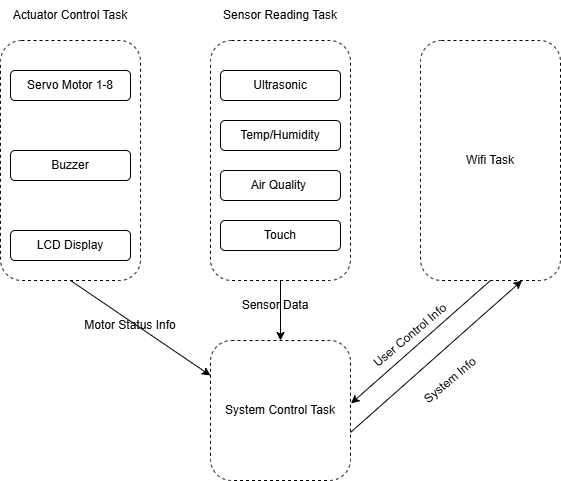

The diagram above was exported from draw.io. Its source (the exported page's mxGraphModel, read from the mxfile embedded in the PNG):
<mxGraphModel dx="954" dy="558" grid="1" gridSize="10" guides="1" tooltips="1" connect="1" arrows="1" fold="1" page="1" pageScale="1" pageWidth="850" pageHeight="1100" math="0" shadow="0">
  <root>
    <mxCell id="0" />
    <mxCell id="1" parent="0" />
    <mxCell id="O6itRg83OWu8OazRwmH3-1" value="Servo Motor 1-8" style="rounded=1;whiteSpace=wrap;html=1;" vertex="1" parent="1">
      <mxGeometry x="150" y="110" width="120" height="30" as="geometry" />
    </mxCell>
    <mxCell id="O6itRg83OWu8OazRwmH3-2" value="Buzzer" style="rounded=1;whiteSpace=wrap;html=1;" vertex="1" parent="1">
      <mxGeometry x="150" y="190" width="120" height="30" as="geometry" />
    </mxCell>
    <mxCell id="O6itRg83OWu8OazRwmH3-3" value="LCD Display" style="rounded=1;whiteSpace=wrap;html=1;" vertex="1" parent="1">
      <mxGeometry x="150" y="270" width="120" height="30" as="geometry" />
    </mxCell>
    <mxCell id="O6itRg83OWu8OazRwmH3-4" value="Ultrasonic" style="rounded=1;whiteSpace=wrap;html=1;" vertex="1" parent="1">
      <mxGeometry x="360" y="110" width="120" height="30" as="geometry" />
    </mxCell>
    <mxCell id="O6itRg83OWu8OazRwmH3-5" value="Temp/Humidity" style="rounded=1;whiteSpace=wrap;html=1;" vertex="1" parent="1">
      <mxGeometry x="360" y="160" width="120" height="30" as="geometry" />
    </mxCell>
    <mxCell id="O6itRg83OWu8OazRwmH3-6" value="Air Quality&amp;nbsp;" style="rounded=1;whiteSpace=wrap;html=1;" vertex="1" parent="1">
      <mxGeometry x="360" y="210" width="120" height="30" as="geometry" />
    </mxCell>
    <mxCell id="O6itRg83OWu8OazRwmH3-7" value="Touch" style="rounded=1;whiteSpace=wrap;html=1;" vertex="1" parent="1">
      <mxGeometry x="360" y="260" width="120" height="30" as="geometry" />
    </mxCell>
    <mxCell id="O6itRg83OWu8OazRwmH3-11" value="" style="rounded=1;whiteSpace=wrap;html=1;fillColor=none;dashed=1;" vertex="1" parent="1">
      <mxGeometry x="140" y="80" width="140" height="240" as="geometry" />
    </mxCell>
    <mxCell id="O6itRg83OWu8OazRwmH3-12" value="" style="rounded=1;whiteSpace=wrap;html=1;fillColor=none;dashed=1;" vertex="1" parent="1">
      <mxGeometry x="350" y="80" width="140" height="240" as="geometry" />
    </mxCell>
    <mxCell id="O6itRg83OWu8OazRwmH3-13" value="Actuator Control Task" style="text;html=1;align=center;verticalAlign=middle;whiteSpace=wrap;rounded=0;" vertex="1" parent="1">
      <mxGeometry x="145" y="40" width="130" height="30" as="geometry" />
    </mxCell>
    <mxCell id="O6itRg83OWu8OazRwmH3-14" value="Sensor Reading Task" style="text;html=1;align=center;verticalAlign=middle;whiteSpace=wrap;rounded=0;" vertex="1" parent="1">
      <mxGeometry x="355" y="40" width="130" height="30" as="geometry" />
    </mxCell>
    <mxCell id="O6itRg83OWu8OazRwmH3-15" value="" style="rounded=1;whiteSpace=wrap;html=1;fillColor=none;dashed=1;" vertex="1" parent="1">
      <mxGeometry x="560" y="80" width="140" height="240" as="geometry" />
    </mxCell>
    <mxCell id="O6itRg83OWu8OazRwmH3-16" value="Wifi Task" style="text;html=1;align=center;verticalAlign=middle;whiteSpace=wrap;rounded=0;" vertex="1" parent="1">
      <mxGeometry x="600" y="185" width="60" height="30" as="geometry" />
    </mxCell>
    <mxCell id="O6itRg83OWu8OazRwmH3-17" value="" style="rounded=1;whiteSpace=wrap;html=1;fillColor=none;dashed=1;" vertex="1" parent="1">
      <mxGeometry x="350" y="380" width="140" height="140" as="geometry" />
    </mxCell>
    <mxCell id="O6itRg83OWu8OazRwmH3-18" value="System Control Task" style="text;html=1;align=center;verticalAlign=middle;whiteSpace=wrap;rounded=0;" vertex="1" parent="1">
      <mxGeometry x="355" y="435" width="130" height="30" as="geometry" />
    </mxCell>
    <mxCell id="O6itRg83OWu8OazRwmH3-19" value="" style="endArrow=classic;html=1;rounded=0;exitX=0.5;exitY=1;exitDx=0;exitDy=0;entryX=0;entryY=0.25;entryDx=0;entryDy=0;" edge="1" parent="1" source="O6itRg83OWu8OazRwmH3-11" target="O6itRg83OWu8OazRwmH3-17">
      <mxGeometry width="50" height="50" relative="1" as="geometry">
        <mxPoint x="400" y="410" as="sourcePoint" />
        <mxPoint x="450" y="360" as="targetPoint" />
      </mxGeometry>
    </mxCell>
    <mxCell id="O6itRg83OWu8OazRwmH3-20" value="" style="endArrow=classic;html=1;rounded=0;exitX=0.5;exitY=1;exitDx=0;exitDy=0;entryX=0.5;entryY=0;entryDx=0;entryDy=0;" edge="1" parent="1" source="O6itRg83OWu8OazRwmH3-12" target="O6itRg83OWu8OazRwmH3-17">
      <mxGeometry width="50" height="50" relative="1" as="geometry">
        <mxPoint x="400" y="330" as="sourcePoint" />
        <mxPoint x="450" y="360" as="targetPoint" />
      </mxGeometry>
    </mxCell>
    <mxCell id="O6itRg83OWu8OazRwmH3-21" value="" style="endArrow=classic;html=1;rounded=0;entryX=0.75;entryY=1;entryDx=0;entryDy=0;exitX=1.025;exitY=0.657;exitDx=0;exitDy=0;exitPerimeter=0;" edge="1" parent="1">
      <mxGeometry width="50" height="50" relative="1" as="geometry">
        <mxPoint x="490" y="471.98" as="sourcePoint" />
        <mxPoint x="661.5" y="320" as="targetPoint" />
      </mxGeometry>
    </mxCell>
    <mxCell id="O6itRg83OWu8OazRwmH3-22" value="" style="endArrow=classic;html=1;rounded=0;exitX=0.5;exitY=1;exitDx=0;exitDy=0;entryX=1.004;entryY=0.45;entryDx=0;entryDy=0;entryPerimeter=0;" edge="1" parent="1" source="O6itRg83OWu8OazRwmH3-15" target="O6itRg83OWu8OazRwmH3-17">
      <mxGeometry width="50" height="50" relative="1" as="geometry">
        <mxPoint x="400" y="410" as="sourcePoint" />
        <mxPoint x="450" y="360" as="targetPoint" />
      </mxGeometry>
    </mxCell>
    <mxCell id="O6itRg83OWu8OazRwmH3-23" value="Motor Status Info" style="text;html=1;align=center;verticalAlign=middle;whiteSpace=wrap;rounded=0;" vertex="1" parent="1">
      <mxGeometry x="210" y="350" width="120" height="30" as="geometry" />
    </mxCell>
    <mxCell id="O6itRg83OWu8OazRwmH3-25" value="Sensor Data" style="text;html=1;align=center;verticalAlign=middle;whiteSpace=wrap;rounded=0;" vertex="1" parent="1">
      <mxGeometry x="355" y="330" width="120" height="30" as="geometry" />
    </mxCell>
    <mxCell id="O6itRg83OWu8OazRwmH3-27" value="User Control Info" style="text;html=1;align=center;verticalAlign=middle;whiteSpace=wrap;rounded=0;rotation=-40;" vertex="1" parent="1">
      <mxGeometry x="490" y="360" width="120" height="30" as="geometry" />
    </mxCell>
    <mxCell id="O6itRg83OWu8OazRwmH3-28" value="System Info" style="text;html=1;align=center;verticalAlign=middle;whiteSpace=wrap;rounded=0;rotation=-40;" vertex="1" parent="1">
      <mxGeometry x="530" y="405" width="120" height="30" as="geometry" />
    </mxCell>
  </root>
</mxGraphModel>